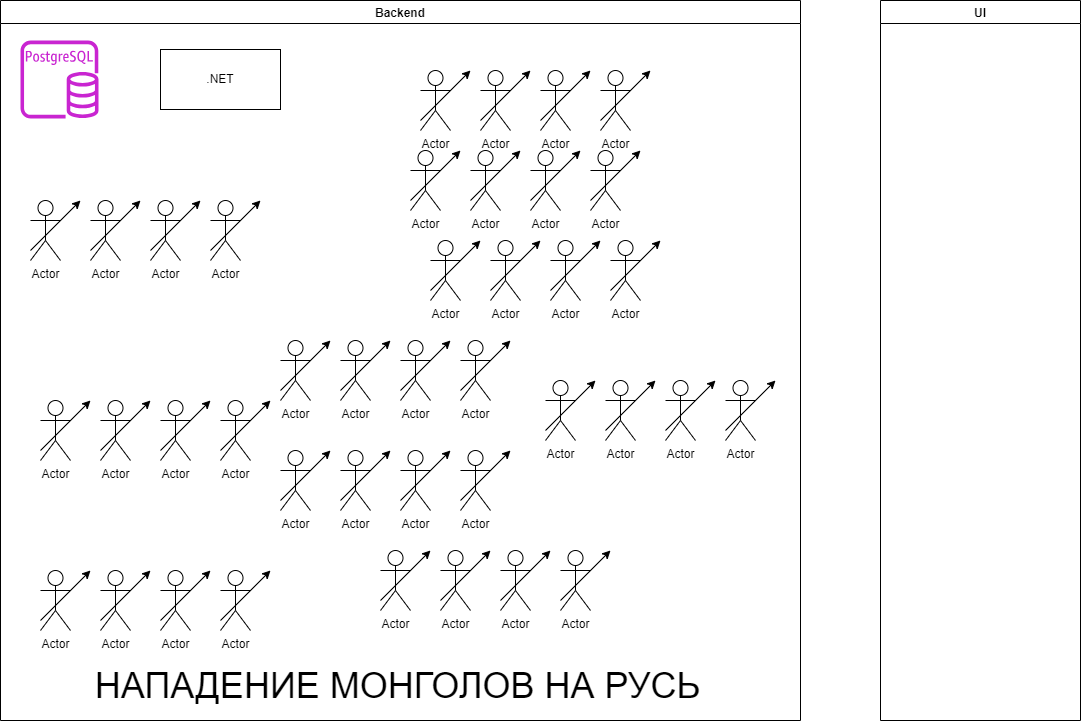

The diagram above was exported from draw.io. Its source (the exported page's mxGraphModel, read from the mxfile embedded in the PNG):
<mxGraphModel dx="1626" dy="791" grid="1" gridSize="10" guides="1" tooltips="1" connect="1" arrows="1" fold="1" page="1" pageScale="1" pageWidth="1169" pageHeight="827" math="0" shadow="0">
  <root>
    <mxCell id="0" />
    <mxCell id="1" parent="0" />
    <mxCell id="b4DwSlAMg61v9EJKLB61-112" value="Backend" style="swimlane;" vertex="1" parent="1">
      <mxGeometry x="40" y="40" width="800" height="720" as="geometry">
        <mxRectangle x="40" y="40" width="90" height="30" as="alternateBounds" />
      </mxGeometry>
    </mxCell>
    <mxCell id="b4DwSlAMg61v9EJKLB61-113" value="" style="sketch=0;outlineConnect=0;fontColor=#232F3E;gradientColor=none;fillColor=#C925D1;strokeColor=none;dashed=0;verticalLabelPosition=bottom;verticalAlign=top;align=center;html=1;fontSize=12;fontStyle=0;aspect=fixed;pointerEvents=1;shape=mxgraph.aws4.rds_postgresql_instance;" vertex="1" parent="b4DwSlAMg61v9EJKLB61-112">
      <mxGeometry x="20" y="40" width="78" height="78" as="geometry" />
    </mxCell>
    <mxCell id="b4DwSlAMg61v9EJKLB61-129" value=".NET" style="rounded=0;whiteSpace=wrap;html=1;" vertex="1" parent="b4DwSlAMg61v9EJKLB61-112">
      <mxGeometry x="160" y="49" width="120" height="60" as="geometry" />
    </mxCell>
    <mxCell id="b4DwSlAMg61v9EJKLB61-154" value="Actor" style="shape=umlActor;verticalLabelPosition=bottom;verticalAlign=top;html=1;outlineConnect=0;" vertex="1" parent="b4DwSlAMg61v9EJKLB61-112">
      <mxGeometry x="280" y="450" width="30" height="60" as="geometry" />
    </mxCell>
    <mxCell id="b4DwSlAMg61v9EJKLB61-155" value="Actor" style="shape=umlActor;verticalLabelPosition=bottom;verticalAlign=top;html=1;outlineConnect=0;" vertex="1" parent="b4DwSlAMg61v9EJKLB61-112">
      <mxGeometry x="340" y="450" width="30" height="60" as="geometry" />
    </mxCell>
    <mxCell id="b4DwSlAMg61v9EJKLB61-156" value="Actor" style="shape=umlActor;verticalLabelPosition=bottom;verticalAlign=top;html=1;outlineConnect=0;" vertex="1" parent="b4DwSlAMg61v9EJKLB61-112">
      <mxGeometry x="400" y="450" width="30" height="60" as="geometry" />
    </mxCell>
    <mxCell id="b4DwSlAMg61v9EJKLB61-157" value="" style="endArrow=classic;html=1;rounded=0;" edge="1" parent="b4DwSlAMg61v9EJKLB61-112">
      <mxGeometry width="50" height="50" relative="1" as="geometry">
        <mxPoint x="280" y="500" as="sourcePoint" />
        <mxPoint x="330" y="450" as="targetPoint" />
      </mxGeometry>
    </mxCell>
    <mxCell id="b4DwSlAMg61v9EJKLB61-158" value="" style="endArrow=classic;html=1;rounded=0;" edge="1" parent="b4DwSlAMg61v9EJKLB61-112">
      <mxGeometry width="50" height="50" relative="1" as="geometry">
        <mxPoint x="340" y="500" as="sourcePoint" />
        <mxPoint x="390" y="450" as="targetPoint" />
      </mxGeometry>
    </mxCell>
    <mxCell id="b4DwSlAMg61v9EJKLB61-159" value="" style="endArrow=classic;html=1;rounded=0;" edge="1" parent="b4DwSlAMg61v9EJKLB61-112">
      <mxGeometry width="50" height="50" relative="1" as="geometry">
        <mxPoint x="400" y="500" as="sourcePoint" />
        <mxPoint x="450" y="450" as="targetPoint" />
      </mxGeometry>
    </mxCell>
    <mxCell id="b4DwSlAMg61v9EJKLB61-160" value="Actor" style="shape=umlActor;verticalLabelPosition=bottom;verticalAlign=top;html=1;outlineConnect=0;" vertex="1" parent="b4DwSlAMg61v9EJKLB61-112">
      <mxGeometry x="460" y="450" width="30" height="60" as="geometry" />
    </mxCell>
    <mxCell id="b4DwSlAMg61v9EJKLB61-161" value="" style="endArrow=classic;html=1;rounded=0;" edge="1" parent="b4DwSlAMg61v9EJKLB61-112">
      <mxGeometry width="50" height="50" relative="1" as="geometry">
        <mxPoint x="460" y="500" as="sourcePoint" />
        <mxPoint x="510" y="450" as="targetPoint" />
      </mxGeometry>
    </mxCell>
    <mxCell id="b4DwSlAMg61v9EJKLB61-170" value="Actor" style="shape=umlActor;verticalLabelPosition=bottom;verticalAlign=top;html=1;outlineConnect=0;" vertex="1" parent="b4DwSlAMg61v9EJKLB61-112">
      <mxGeometry x="30" y="200" width="30" height="60" as="geometry" />
    </mxCell>
    <mxCell id="b4DwSlAMg61v9EJKLB61-171" value="Actor" style="shape=umlActor;verticalLabelPosition=bottom;verticalAlign=top;html=1;outlineConnect=0;" vertex="1" parent="b4DwSlAMg61v9EJKLB61-112">
      <mxGeometry x="90" y="200" width="30" height="60" as="geometry" />
    </mxCell>
    <mxCell id="b4DwSlAMg61v9EJKLB61-172" value="Actor" style="shape=umlActor;verticalLabelPosition=bottom;verticalAlign=top;html=1;outlineConnect=0;" vertex="1" parent="b4DwSlAMg61v9EJKLB61-112">
      <mxGeometry x="150" y="200" width="30" height="60" as="geometry" />
    </mxCell>
    <mxCell id="b4DwSlAMg61v9EJKLB61-173" value="" style="endArrow=classic;html=1;rounded=0;" edge="1" parent="b4DwSlAMg61v9EJKLB61-112">
      <mxGeometry width="50" height="50" relative="1" as="geometry">
        <mxPoint x="30" y="250" as="sourcePoint" />
        <mxPoint x="80" y="200" as="targetPoint" />
      </mxGeometry>
    </mxCell>
    <mxCell id="b4DwSlAMg61v9EJKLB61-174" value="" style="endArrow=classic;html=1;rounded=0;" edge="1" parent="b4DwSlAMg61v9EJKLB61-112">
      <mxGeometry width="50" height="50" relative="1" as="geometry">
        <mxPoint x="90" y="250" as="sourcePoint" />
        <mxPoint x="140" y="200" as="targetPoint" />
      </mxGeometry>
    </mxCell>
    <mxCell id="b4DwSlAMg61v9EJKLB61-175" value="" style="endArrow=classic;html=1;rounded=0;" edge="1" parent="b4DwSlAMg61v9EJKLB61-112">
      <mxGeometry width="50" height="50" relative="1" as="geometry">
        <mxPoint x="150" y="250" as="sourcePoint" />
        <mxPoint x="200" y="200" as="targetPoint" />
      </mxGeometry>
    </mxCell>
    <mxCell id="b4DwSlAMg61v9EJKLB61-176" value="Actor" style="shape=umlActor;verticalLabelPosition=bottom;verticalAlign=top;html=1;outlineConnect=0;" vertex="1" parent="b4DwSlAMg61v9EJKLB61-112">
      <mxGeometry x="210" y="200" width="30" height="60" as="geometry" />
    </mxCell>
    <mxCell id="b4DwSlAMg61v9EJKLB61-177" value="" style="endArrow=classic;html=1;rounded=0;" edge="1" parent="b4DwSlAMg61v9EJKLB61-112">
      <mxGeometry width="50" height="50" relative="1" as="geometry">
        <mxPoint x="210" y="250" as="sourcePoint" />
        <mxPoint x="260" y="200" as="targetPoint" />
      </mxGeometry>
    </mxCell>
    <mxCell id="b4DwSlAMg61v9EJKLB61-186" value="Actor" style="shape=umlActor;verticalLabelPosition=bottom;verticalAlign=top;html=1;outlineConnect=0;" vertex="1" parent="b4DwSlAMg61v9EJKLB61-112">
      <mxGeometry x="40" y="400" width="30" height="60" as="geometry" />
    </mxCell>
    <mxCell id="b4DwSlAMg61v9EJKLB61-187" value="Actor" style="shape=umlActor;verticalLabelPosition=bottom;verticalAlign=top;html=1;outlineConnect=0;" vertex="1" parent="b4DwSlAMg61v9EJKLB61-112">
      <mxGeometry x="100" y="400" width="30" height="60" as="geometry" />
    </mxCell>
    <mxCell id="b4DwSlAMg61v9EJKLB61-188" value="Actor" style="shape=umlActor;verticalLabelPosition=bottom;verticalAlign=top;html=1;outlineConnect=0;" vertex="1" parent="b4DwSlAMg61v9EJKLB61-112">
      <mxGeometry x="160" y="400" width="30" height="60" as="geometry" />
    </mxCell>
    <mxCell id="b4DwSlAMg61v9EJKLB61-189" value="" style="endArrow=classic;html=1;rounded=0;" edge="1" parent="b4DwSlAMg61v9EJKLB61-112">
      <mxGeometry width="50" height="50" relative="1" as="geometry">
        <mxPoint x="40" y="450" as="sourcePoint" />
        <mxPoint x="90" y="400" as="targetPoint" />
      </mxGeometry>
    </mxCell>
    <mxCell id="b4DwSlAMg61v9EJKLB61-190" value="" style="endArrow=classic;html=1;rounded=0;" edge="1" parent="b4DwSlAMg61v9EJKLB61-112">
      <mxGeometry width="50" height="50" relative="1" as="geometry">
        <mxPoint x="100" y="450" as="sourcePoint" />
        <mxPoint x="150" y="400" as="targetPoint" />
      </mxGeometry>
    </mxCell>
    <mxCell id="b4DwSlAMg61v9EJKLB61-191" value="" style="endArrow=classic;html=1;rounded=0;" edge="1" parent="b4DwSlAMg61v9EJKLB61-112">
      <mxGeometry width="50" height="50" relative="1" as="geometry">
        <mxPoint x="160" y="450" as="sourcePoint" />
        <mxPoint x="210" y="400" as="targetPoint" />
      </mxGeometry>
    </mxCell>
    <mxCell id="b4DwSlAMg61v9EJKLB61-192" value="Actor" style="shape=umlActor;verticalLabelPosition=bottom;verticalAlign=top;html=1;outlineConnect=0;" vertex="1" parent="b4DwSlAMg61v9EJKLB61-112">
      <mxGeometry x="220" y="400" width="30" height="60" as="geometry" />
    </mxCell>
    <mxCell id="b4DwSlAMg61v9EJKLB61-193" value="" style="endArrow=classic;html=1;rounded=0;" edge="1" parent="b4DwSlAMg61v9EJKLB61-112">
      <mxGeometry width="50" height="50" relative="1" as="geometry">
        <mxPoint x="220" y="450" as="sourcePoint" />
        <mxPoint x="270" y="400" as="targetPoint" />
      </mxGeometry>
    </mxCell>
    <mxCell id="b4DwSlAMg61v9EJKLB61-194" value="Actor" style="shape=umlActor;verticalLabelPosition=bottom;verticalAlign=top;html=1;outlineConnect=0;" vertex="1" parent="b4DwSlAMg61v9EJKLB61-112">
      <mxGeometry x="545" y="380" width="30" height="60" as="geometry" />
    </mxCell>
    <mxCell id="b4DwSlAMg61v9EJKLB61-195" value="Actor" style="shape=umlActor;verticalLabelPosition=bottom;verticalAlign=top;html=1;outlineConnect=0;" vertex="1" parent="b4DwSlAMg61v9EJKLB61-112">
      <mxGeometry x="605" y="380" width="30" height="60" as="geometry" />
    </mxCell>
    <mxCell id="b4DwSlAMg61v9EJKLB61-196" value="Actor" style="shape=umlActor;verticalLabelPosition=bottom;verticalAlign=top;html=1;outlineConnect=0;" vertex="1" parent="b4DwSlAMg61v9EJKLB61-112">
      <mxGeometry x="665" y="380" width="30" height="60" as="geometry" />
    </mxCell>
    <mxCell id="b4DwSlAMg61v9EJKLB61-197" value="" style="endArrow=classic;html=1;rounded=0;" edge="1" parent="b4DwSlAMg61v9EJKLB61-112">
      <mxGeometry width="50" height="50" relative="1" as="geometry">
        <mxPoint x="545" y="430" as="sourcePoint" />
        <mxPoint x="595" y="380" as="targetPoint" />
      </mxGeometry>
    </mxCell>
    <mxCell id="b4DwSlAMg61v9EJKLB61-198" value="" style="endArrow=classic;html=1;rounded=0;" edge="1" parent="b4DwSlAMg61v9EJKLB61-112">
      <mxGeometry width="50" height="50" relative="1" as="geometry">
        <mxPoint x="605" y="430" as="sourcePoint" />
        <mxPoint x="655" y="380" as="targetPoint" />
      </mxGeometry>
    </mxCell>
    <mxCell id="b4DwSlAMg61v9EJKLB61-199" value="" style="endArrow=classic;html=1;rounded=0;" edge="1" parent="b4DwSlAMg61v9EJKLB61-112">
      <mxGeometry width="50" height="50" relative="1" as="geometry">
        <mxPoint x="665" y="430" as="sourcePoint" />
        <mxPoint x="715" y="380" as="targetPoint" />
      </mxGeometry>
    </mxCell>
    <mxCell id="b4DwSlAMg61v9EJKLB61-200" value="Actor" style="shape=umlActor;verticalLabelPosition=bottom;verticalAlign=top;html=1;outlineConnect=0;" vertex="1" parent="b4DwSlAMg61v9EJKLB61-112">
      <mxGeometry x="725" y="380" width="30" height="60" as="geometry" />
    </mxCell>
    <mxCell id="b4DwSlAMg61v9EJKLB61-201" value="" style="endArrow=classic;html=1;rounded=0;" edge="1" parent="b4DwSlAMg61v9EJKLB61-112">
      <mxGeometry width="50" height="50" relative="1" as="geometry">
        <mxPoint x="725" y="430" as="sourcePoint" />
        <mxPoint x="775" y="380" as="targetPoint" />
      </mxGeometry>
    </mxCell>
    <mxCell id="b4DwSlAMg61v9EJKLB61-202" value="Actor" style="shape=umlActor;verticalLabelPosition=bottom;verticalAlign=top;html=1;outlineConnect=0;" vertex="1" parent="b4DwSlAMg61v9EJKLB61-112">
      <mxGeometry x="40" y="570" width="30" height="60" as="geometry" />
    </mxCell>
    <mxCell id="b4DwSlAMg61v9EJKLB61-203" value="Actor" style="shape=umlActor;verticalLabelPosition=bottom;verticalAlign=top;html=1;outlineConnect=0;" vertex="1" parent="b4DwSlAMg61v9EJKLB61-112">
      <mxGeometry x="100" y="570" width="30" height="60" as="geometry" />
    </mxCell>
    <mxCell id="b4DwSlAMg61v9EJKLB61-204" value="Actor" style="shape=umlActor;verticalLabelPosition=bottom;verticalAlign=top;html=1;outlineConnect=0;" vertex="1" parent="b4DwSlAMg61v9EJKLB61-112">
      <mxGeometry x="160" y="570" width="30" height="60" as="geometry" />
    </mxCell>
    <mxCell id="b4DwSlAMg61v9EJKLB61-205" value="" style="endArrow=classic;html=1;rounded=0;" edge="1" parent="b4DwSlAMg61v9EJKLB61-112">
      <mxGeometry width="50" height="50" relative="1" as="geometry">
        <mxPoint x="40" y="620" as="sourcePoint" />
        <mxPoint x="90" y="570" as="targetPoint" />
      </mxGeometry>
    </mxCell>
    <mxCell id="b4DwSlAMg61v9EJKLB61-206" value="" style="endArrow=classic;html=1;rounded=0;" edge="1" parent="b4DwSlAMg61v9EJKLB61-112">
      <mxGeometry width="50" height="50" relative="1" as="geometry">
        <mxPoint x="100" y="620" as="sourcePoint" />
        <mxPoint x="150" y="570" as="targetPoint" />
      </mxGeometry>
    </mxCell>
    <mxCell id="b4DwSlAMg61v9EJKLB61-207" value="" style="endArrow=classic;html=1;rounded=0;" edge="1" parent="b4DwSlAMg61v9EJKLB61-112">
      <mxGeometry width="50" height="50" relative="1" as="geometry">
        <mxPoint x="160" y="620" as="sourcePoint" />
        <mxPoint x="210" y="570" as="targetPoint" />
      </mxGeometry>
    </mxCell>
    <mxCell id="b4DwSlAMg61v9EJKLB61-208" value="Actor" style="shape=umlActor;verticalLabelPosition=bottom;verticalAlign=top;html=1;outlineConnect=0;" vertex="1" parent="b4DwSlAMg61v9EJKLB61-112">
      <mxGeometry x="220" y="570" width="30" height="60" as="geometry" />
    </mxCell>
    <mxCell id="b4DwSlAMg61v9EJKLB61-209" value="" style="endArrow=classic;html=1;rounded=0;" edge="1" parent="b4DwSlAMg61v9EJKLB61-112">
      <mxGeometry width="50" height="50" relative="1" as="geometry">
        <mxPoint x="220" y="620" as="sourcePoint" />
        <mxPoint x="270" y="570" as="targetPoint" />
      </mxGeometry>
    </mxCell>
    <mxCell id="b4DwSlAMg61v9EJKLB61-218" value="&lt;font style=&quot;font-size: 36px;&quot;&gt;НАПАДЕНИЕ МОНГОЛОВ НА РУСЬ&lt;/font&gt;" style="text;html=1;strokeColor=none;fillColor=none;align=center;verticalAlign=middle;whiteSpace=wrap;rounded=0;" vertex="1" parent="b4DwSlAMg61v9EJKLB61-112">
      <mxGeometry x="50" y="670" width="695" height="30" as="geometry" />
    </mxCell>
    <mxCell id="b4DwSlAMg61v9EJKLB61-114" value="UI" style="swimlane;" vertex="1" parent="1">
      <mxGeometry x="920" y="40" width="200" height="720" as="geometry" />
    </mxCell>
    <mxCell id="b4DwSlAMg61v9EJKLB61-138" value="Actor" style="shape=umlActor;verticalLabelPosition=bottom;verticalAlign=top;html=1;outlineConnect=0;" vertex="1" parent="1">
      <mxGeometry x="320" y="380" width="30" height="60" as="geometry" />
    </mxCell>
    <mxCell id="b4DwSlAMg61v9EJKLB61-139" value="Actor" style="shape=umlActor;verticalLabelPosition=bottom;verticalAlign=top;html=1;outlineConnect=0;" vertex="1" parent="1">
      <mxGeometry x="380" y="380" width="30" height="60" as="geometry" />
    </mxCell>
    <mxCell id="b4DwSlAMg61v9EJKLB61-140" value="Actor" style="shape=umlActor;verticalLabelPosition=bottom;verticalAlign=top;html=1;outlineConnect=0;" vertex="1" parent="1">
      <mxGeometry x="440" y="380" width="30" height="60" as="geometry" />
    </mxCell>
    <mxCell id="b4DwSlAMg61v9EJKLB61-141" value="" style="endArrow=classic;html=1;rounded=0;" edge="1" parent="1">
      <mxGeometry width="50" height="50" relative="1" as="geometry">
        <mxPoint x="320" y="430" as="sourcePoint" />
        <mxPoint x="370" y="380" as="targetPoint" />
      </mxGeometry>
    </mxCell>
    <mxCell id="b4DwSlAMg61v9EJKLB61-142" value="" style="endArrow=classic;html=1;rounded=0;" edge="1" parent="1">
      <mxGeometry width="50" height="50" relative="1" as="geometry">
        <mxPoint x="380" y="430" as="sourcePoint" />
        <mxPoint x="430" y="380" as="targetPoint" />
      </mxGeometry>
    </mxCell>
    <mxCell id="b4DwSlAMg61v9EJKLB61-143" value="" style="endArrow=classic;html=1;rounded=0;" edge="1" parent="1">
      <mxGeometry width="50" height="50" relative="1" as="geometry">
        <mxPoint x="440" y="430" as="sourcePoint" />
        <mxPoint x="490" y="380" as="targetPoint" />
      </mxGeometry>
    </mxCell>
    <mxCell id="b4DwSlAMg61v9EJKLB61-144" value="Actor" style="shape=umlActor;verticalLabelPosition=bottom;verticalAlign=top;html=1;outlineConnect=0;" vertex="1" parent="1">
      <mxGeometry x="500" y="380" width="30" height="60" as="geometry" />
    </mxCell>
    <mxCell id="b4DwSlAMg61v9EJKLB61-145" value="" style="endArrow=classic;html=1;rounded=0;" edge="1" parent="1">
      <mxGeometry width="50" height="50" relative="1" as="geometry">
        <mxPoint x="500" y="430" as="sourcePoint" />
        <mxPoint x="550" y="380" as="targetPoint" />
      </mxGeometry>
    </mxCell>
    <mxCell id="b4DwSlAMg61v9EJKLB61-146" value="Actor" style="shape=umlActor;verticalLabelPosition=bottom;verticalAlign=top;html=1;outlineConnect=0;" vertex="1" parent="1">
      <mxGeometry x="420" y="590" width="30" height="60" as="geometry" />
    </mxCell>
    <mxCell id="b4DwSlAMg61v9EJKLB61-147" value="Actor" style="shape=umlActor;verticalLabelPosition=bottom;verticalAlign=top;html=1;outlineConnect=0;" vertex="1" parent="1">
      <mxGeometry x="480" y="590" width="30" height="60" as="geometry" />
    </mxCell>
    <mxCell id="b4DwSlAMg61v9EJKLB61-148" value="Actor" style="shape=umlActor;verticalLabelPosition=bottom;verticalAlign=top;html=1;outlineConnect=0;" vertex="1" parent="1">
      <mxGeometry x="540" y="590" width="30" height="60" as="geometry" />
    </mxCell>
    <mxCell id="b4DwSlAMg61v9EJKLB61-149" value="" style="endArrow=classic;html=1;rounded=0;" edge="1" parent="1">
      <mxGeometry width="50" height="50" relative="1" as="geometry">
        <mxPoint x="420" y="640" as="sourcePoint" />
        <mxPoint x="470" y="590" as="targetPoint" />
      </mxGeometry>
    </mxCell>
    <mxCell id="b4DwSlAMg61v9EJKLB61-150" value="" style="endArrow=classic;html=1;rounded=0;" edge="1" parent="1">
      <mxGeometry width="50" height="50" relative="1" as="geometry">
        <mxPoint x="480" y="640" as="sourcePoint" />
        <mxPoint x="530" y="590" as="targetPoint" />
      </mxGeometry>
    </mxCell>
    <mxCell id="b4DwSlAMg61v9EJKLB61-151" value="" style="endArrow=classic;html=1;rounded=0;" edge="1" parent="1">
      <mxGeometry width="50" height="50" relative="1" as="geometry">
        <mxPoint x="540" y="640" as="sourcePoint" />
        <mxPoint x="590" y="590" as="targetPoint" />
      </mxGeometry>
    </mxCell>
    <mxCell id="b4DwSlAMg61v9EJKLB61-152" value="Actor" style="shape=umlActor;verticalLabelPosition=bottom;verticalAlign=top;html=1;outlineConnect=0;" vertex="1" parent="1">
      <mxGeometry x="600" y="590" width="30" height="60" as="geometry" />
    </mxCell>
    <mxCell id="b4DwSlAMg61v9EJKLB61-153" value="" style="endArrow=classic;html=1;rounded=0;" edge="1" parent="1">
      <mxGeometry width="50" height="50" relative="1" as="geometry">
        <mxPoint x="600" y="640" as="sourcePoint" />
        <mxPoint x="650" y="590" as="targetPoint" />
      </mxGeometry>
    </mxCell>
    <mxCell id="b4DwSlAMg61v9EJKLB61-162" value="Actor" style="shape=umlActor;verticalLabelPosition=bottom;verticalAlign=top;html=1;outlineConnect=0;" vertex="1" parent="1">
      <mxGeometry x="470" y="280" width="30" height="60" as="geometry" />
    </mxCell>
    <mxCell id="b4DwSlAMg61v9EJKLB61-163" value="Actor" style="shape=umlActor;verticalLabelPosition=bottom;verticalAlign=top;html=1;outlineConnect=0;" vertex="1" parent="1">
      <mxGeometry x="530" y="280" width="30" height="60" as="geometry" />
    </mxCell>
    <mxCell id="b4DwSlAMg61v9EJKLB61-164" value="Actor" style="shape=umlActor;verticalLabelPosition=bottom;verticalAlign=top;html=1;outlineConnect=0;" vertex="1" parent="1">
      <mxGeometry x="590" y="280" width="30" height="60" as="geometry" />
    </mxCell>
    <mxCell id="b4DwSlAMg61v9EJKLB61-165" value="" style="endArrow=classic;html=1;rounded=0;" edge="1" parent="1">
      <mxGeometry width="50" height="50" relative="1" as="geometry">
        <mxPoint x="470" y="330" as="sourcePoint" />
        <mxPoint x="520" y="280" as="targetPoint" />
      </mxGeometry>
    </mxCell>
    <mxCell id="b4DwSlAMg61v9EJKLB61-166" value="" style="endArrow=classic;html=1;rounded=0;" edge="1" parent="1">
      <mxGeometry width="50" height="50" relative="1" as="geometry">
        <mxPoint x="530" y="330" as="sourcePoint" />
        <mxPoint x="580" y="280" as="targetPoint" />
      </mxGeometry>
    </mxCell>
    <mxCell id="b4DwSlAMg61v9EJKLB61-167" value="" style="endArrow=classic;html=1;rounded=0;" edge="1" parent="1">
      <mxGeometry width="50" height="50" relative="1" as="geometry">
        <mxPoint x="590" y="330" as="sourcePoint" />
        <mxPoint x="640" y="280" as="targetPoint" />
      </mxGeometry>
    </mxCell>
    <mxCell id="b4DwSlAMg61v9EJKLB61-168" value="Actor" style="shape=umlActor;verticalLabelPosition=bottom;verticalAlign=top;html=1;outlineConnect=0;" vertex="1" parent="1">
      <mxGeometry x="650" y="280" width="30" height="60" as="geometry" />
    </mxCell>
    <mxCell id="b4DwSlAMg61v9EJKLB61-169" value="" style="endArrow=classic;html=1;rounded=0;" edge="1" parent="1">
      <mxGeometry width="50" height="50" relative="1" as="geometry">
        <mxPoint x="650" y="330" as="sourcePoint" />
        <mxPoint x="700" y="280" as="targetPoint" />
      </mxGeometry>
    </mxCell>
    <mxCell id="b4DwSlAMg61v9EJKLB61-178" value="Actor" style="shape=umlActor;verticalLabelPosition=bottom;verticalAlign=top;html=1;outlineConnect=0;" vertex="1" parent="1">
      <mxGeometry x="450" y="190" width="30" height="60" as="geometry" />
    </mxCell>
    <mxCell id="b4DwSlAMg61v9EJKLB61-179" value="Actor" style="shape=umlActor;verticalLabelPosition=bottom;verticalAlign=top;html=1;outlineConnect=0;" vertex="1" parent="1">
      <mxGeometry x="510" y="190" width="30" height="60" as="geometry" />
    </mxCell>
    <mxCell id="b4DwSlAMg61v9EJKLB61-180" value="Actor" style="shape=umlActor;verticalLabelPosition=bottom;verticalAlign=top;html=1;outlineConnect=0;" vertex="1" parent="1">
      <mxGeometry x="570" y="190" width="30" height="60" as="geometry" />
    </mxCell>
    <mxCell id="b4DwSlAMg61v9EJKLB61-181" value="" style="endArrow=classic;html=1;rounded=0;" edge="1" parent="1">
      <mxGeometry width="50" height="50" relative="1" as="geometry">
        <mxPoint x="450" y="240" as="sourcePoint" />
        <mxPoint x="500" y="190" as="targetPoint" />
      </mxGeometry>
    </mxCell>
    <mxCell id="b4DwSlAMg61v9EJKLB61-182" value="" style="endArrow=classic;html=1;rounded=0;" edge="1" parent="1">
      <mxGeometry width="50" height="50" relative="1" as="geometry">
        <mxPoint x="510" y="240" as="sourcePoint" />
        <mxPoint x="560" y="190" as="targetPoint" />
      </mxGeometry>
    </mxCell>
    <mxCell id="b4DwSlAMg61v9EJKLB61-183" value="" style="endArrow=classic;html=1;rounded=0;" edge="1" parent="1">
      <mxGeometry width="50" height="50" relative="1" as="geometry">
        <mxPoint x="570" y="240" as="sourcePoint" />
        <mxPoint x="620" y="190" as="targetPoint" />
      </mxGeometry>
    </mxCell>
    <mxCell id="b4DwSlAMg61v9EJKLB61-184" value="Actor" style="shape=umlActor;verticalLabelPosition=bottom;verticalAlign=top;html=1;outlineConnect=0;" vertex="1" parent="1">
      <mxGeometry x="630" y="190" width="30" height="60" as="geometry" />
    </mxCell>
    <mxCell id="b4DwSlAMg61v9EJKLB61-185" value="" style="endArrow=classic;html=1;rounded=0;" edge="1" parent="1">
      <mxGeometry width="50" height="50" relative="1" as="geometry">
        <mxPoint x="630" y="240" as="sourcePoint" />
        <mxPoint x="680" y="190" as="targetPoint" />
      </mxGeometry>
    </mxCell>
    <mxCell id="b4DwSlAMg61v9EJKLB61-210" value="Actor" style="shape=umlActor;verticalLabelPosition=bottom;verticalAlign=top;html=1;outlineConnect=0;" vertex="1" parent="1">
      <mxGeometry x="460" y="110" width="30" height="60" as="geometry" />
    </mxCell>
    <mxCell id="b4DwSlAMg61v9EJKLB61-211" value="Actor" style="shape=umlActor;verticalLabelPosition=bottom;verticalAlign=top;html=1;outlineConnect=0;" vertex="1" parent="1">
      <mxGeometry x="520" y="110" width="30" height="60" as="geometry" />
    </mxCell>
    <mxCell id="b4DwSlAMg61v9EJKLB61-212" value="Actor" style="shape=umlActor;verticalLabelPosition=bottom;verticalAlign=top;html=1;outlineConnect=0;" vertex="1" parent="1">
      <mxGeometry x="580" y="110" width="30" height="60" as="geometry" />
    </mxCell>
    <mxCell id="b4DwSlAMg61v9EJKLB61-213" value="" style="endArrow=classic;html=1;rounded=0;" edge="1" parent="1">
      <mxGeometry width="50" height="50" relative="1" as="geometry">
        <mxPoint x="460" y="160" as="sourcePoint" />
        <mxPoint x="510" y="110" as="targetPoint" />
      </mxGeometry>
    </mxCell>
    <mxCell id="b4DwSlAMg61v9EJKLB61-214" value="" style="endArrow=classic;html=1;rounded=0;" edge="1" parent="1">
      <mxGeometry width="50" height="50" relative="1" as="geometry">
        <mxPoint x="520" y="160" as="sourcePoint" />
        <mxPoint x="570" y="110" as="targetPoint" />
      </mxGeometry>
    </mxCell>
    <mxCell id="b4DwSlAMg61v9EJKLB61-215" value="" style="endArrow=classic;html=1;rounded=0;" edge="1" parent="1">
      <mxGeometry width="50" height="50" relative="1" as="geometry">
        <mxPoint x="580" y="160" as="sourcePoint" />
        <mxPoint x="630" y="110" as="targetPoint" />
      </mxGeometry>
    </mxCell>
    <mxCell id="b4DwSlAMg61v9EJKLB61-216" value="Actor" style="shape=umlActor;verticalLabelPosition=bottom;verticalAlign=top;html=1;outlineConnect=0;" vertex="1" parent="1">
      <mxGeometry x="640" y="110" width="30" height="60" as="geometry" />
    </mxCell>
    <mxCell id="b4DwSlAMg61v9EJKLB61-217" value="" style="endArrow=classic;html=1;rounded=0;" edge="1" parent="1">
      <mxGeometry width="50" height="50" relative="1" as="geometry">
        <mxPoint x="640" y="160" as="sourcePoint" />
        <mxPoint x="690" y="110" as="targetPoint" />
      </mxGeometry>
    </mxCell>
  </root>
</mxGraphModel>